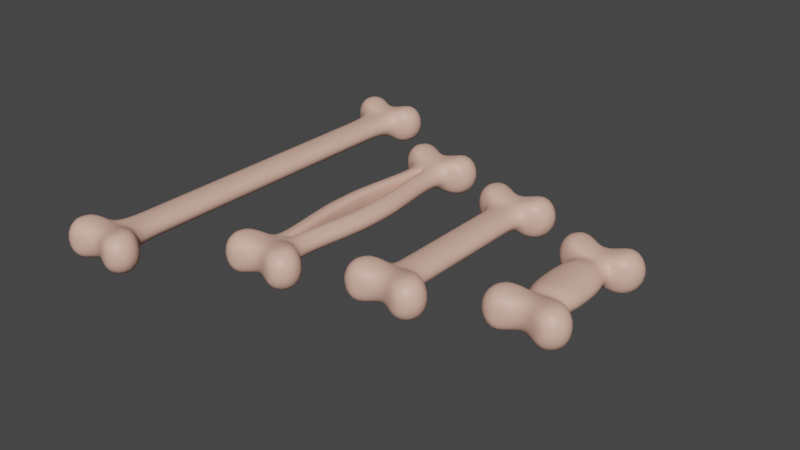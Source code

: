 # Source: ZestawKosci.blend  (saved by Blender 2.91.10; exported with 4.5.12 LTS)
import bpy
from mathutils import Matrix  # noqa: F401  (used for matrix-valued properties, if any)

bpy.ops.wm.read_factory_settings(use_empty=True)
scene = bpy.context.scene
scene.name = 'Scene'

# ---- collections
col_collection = bpy.data.collections.new('Collection'); scene.collection.children.link(col_collection)

# ---- materials (node trees are filled in below, after node groups)
mat_material_002 = bpy.data.materials.new('Material.002')
mat_material_002.use_transparent_shadow = False

# ---- material node trees
mat_material_002.use_nodes = True; mat_material_002.node_tree.nodes.clear()
_N = mat_material_002.node_tree.nodes; _L = mat_material_002.node_tree.links
n0 = _N.new('ShaderNodeBsdfPrincipled'); n0.name = 'Principled BSDF'; n0.location = (10, 300)
n0.distribution = 'GGX'
n0.subsurface_method = 'BURLEY'
n0.inputs[0].default_value = (0.8, 0.4763, 0.3726, 1.0)
n0.inputs[3].default_value = 1.45
n0.inputs[27].default_value = (0.0, 0.0, 0.0, 1.0)
n0.inputs[28].default_value = 1.0
n1 = _N.new('ShaderNodeOutputMaterial'); n1.name = 'Material Output'; n1.location = (300, 300)
_L.new(n0.outputs[0], n1.inputs[0])
n1.is_active_output = True

# ---- world
world_world = bpy.data.worlds.new('World'); scene.world = world_world
world_world.use_nodes = True; world_world.node_tree.nodes.clear()
_N = world_world.node_tree.nodes; _L = world_world.node_tree.links
n0 = _N.new('ShaderNodeOutputWorld'); n0.name = 'World Output'; n0.location = (300, 300)
n1 = _N.new('ShaderNodeBackground'); n1.name = 'Background'; n1.location = (10, 300)
n1.inputs[0].default_value = (0.05088, 0.05088, 0.05088, 1.0)
_L.new(n1.outputs[0], n0.inputs[0])
n0.is_active_output = True
world_world.color = (0.05088, 0.05088, 0.05088)
world_world.use_sun_shadow = False
world_world.sun_shadow_jitter_overblur = 0.0

# ---- meshes
me_plane = bpy.data.meshes.new('Plane')
me_plane.from_pydata([(0.01248, 0.008959, 0.3052), (0.5164, 0.00896, 0.003616), (0.01248, 0.5175, 0.3052), (0.5164, 0.5175, 0.003616), (0.3537, 0.008959, 0.2423), (0.3537, 0.5175, 0.2423), (0.01248, 1.017, 0.3052), (0.5164, 1.017, 0.003616), (0.3537, 1.017, 0.2423), (0.01248, 1.517, 0.3052), (0.5164, 1.517, 0.003616), (0.3537, 1.517, 0.2423), (0.01248, 2.117, 0.3052), (0.5164, 2.117, 0.003616), (0.3537, 2.117, 0.2423), (0.01248, 2.217, 0.2357), (1.125, 2.217, 0.003616), (0.7726, 2.217, 0.6637), (0.01248, 2.529, 0.2812), (1.337, 2.786, 0.003616), (0.9014, 2.724, 0.7407), (0.01248, 2.688, 0.1822), (0.9576, 3.163, 0.003616), (0.5632, 3.073, 0.6118), (0.01248, 2.868, 0.003616), (0.3907, 3.071, 0.003616)], [], [(4, 1, 3, 5), (0, 4, 5, 2), (5, 3, 7, 8), (2, 5, 8, 6), (8, 7, 10, 11), (6, 8, 11, 9), (11, 10, 13, 14), (9, 11, 14, 12), (14, 13, 16, 17), (12, 14, 17, 15), (17, 16, 19, 20), (15, 17, 20, 18), (20, 19, 22, 23), (18, 20, 23, 21), (23, 22, 25), (21, 23, 25, 24)])
me_plane.polygons.foreach_set('use_smooth', [True] * 16)
_uv = me_plane.uv_layers.new(name='UVMap')
_uv.uv.foreach_set('vector', [0.5, 0.0, 1.0, 0.0, 1.0, 1.0, 0.5, 1.0, 0.0, 0.0, 0.5, 0.0, 0.5, 1.0, 0.0, 1.0, 0.5, 1.0, 1.0, 1.0, 1.0, 1.0, 0.5, 1.0, 0.0, 1.0, 0.5, 1.0, 0.5, 1.0, 0.0, 1.0, 0.5, 1.0, 1.0, 1.0, 1.0, 1.0, 0.5, 1.0, 0.0, 1.0, 0.5, 1.0, 0.5, 1.0, 0.0, 1.0, 0.5, 1.0, 1.0, 1.0, 1.0, 1.0, 0.5, 1.0, 0.0, 1.0, 0.5, 1.0, 0.5, 1.0, 0.0, 1.0, 0.5, 1.0, 1.0, 1.0, 1.0, 1.0, 0.5, 1.0, 0.0, 1.0, 0.5, 1.0, 0.5, 1.0, 0.0, 1.0, 0.5, 1.0, 1.0, 1.0, 1.0, 1.0, 0.5, 1.0, 0.0, 1.0, 0.5, 1.0, 0.5, 1.0, 0.0, 1.0, 0.5, 1.0, 1.0, 1.0, 1.0, 1.0, 0.5, 1.0, 0.0, 1.0, 0.5, 1.0, 0.5, 1.0, 0.0, 1.0, 0.5, 1.0, 1.0, 1.0, 0.5, 1.0, 0.0, 1.0, 0.5, 1.0, 0.5, 1.0, 0.0, 1.0])
me_plane.materials.append(mat_material_002)
me_plane.use_remesh_fix_poles = True
me_plane.use_remesh_preserve_attributes = False
me_plane.use_mirror_vertex_groups = False
me_plane.update()
me_plane_001 = bpy.data.meshes.new('Plane.001')
me_plane_001.from_pydata([(0.2191, 0.008959, 0.3052), (0.7758, 0.00896, 0.003616), (0.2191, 0.5375, 0.3052), (0.7758, 0.5345, 0.003616), (0.6131, 0.008959, 0.2423), (0.6131, 0.5345, 0.2423), (0.1405, 1.279, 0.3052), (0.6811, 1.276, 0.003616), (0.5185, 1.276, 0.2423), (0.03539, 2.124, 0.3052), (0.5498, 2.124, 0.003616), (0.3871, 2.124, 0.2423), (0.01299, 2.716, 0.3052), (0.5181, 2.945, 0.003616), (0.3555, 2.945, 0.2423), (0.01248, 3.045, 0.2357), (1.125, 3.045, 0.003616), (0.7726, 3.045, 0.6637), (0.01248, 3.356, 0.2812), (1.337, 3.613, 0.003616), (0.9014, 3.552, 0.7407), (0.01248, 3.516, 0.1822), (0.9576, 3.991, 0.003616), (0.5632, 3.901, 0.6118), (0.01248, 3.695, 0.003616), (0.3907, 3.898, 0.003616), (0.2191, 0.008959, 0.003158), (0.2191, 0.5375, 0.003158), (0.1405, 1.279, 0.003158), (0.03539, 2.124, 0.003158), (0.01299, 2.716, 0.003158)], [], [(4, 1, 3, 5), (0, 4, 5, 2), (5, 3, 7, 8), (2, 5, 8, 6), (8, 7, 10, 11), (6, 8, 11, 9), (11, 10, 13, 14), (9, 11, 14, 12), (14, 13, 16, 17), (12, 14, 17, 15), (17, 16, 19, 20), (15, 17, 20, 18), (20, 19, 22, 23), (18, 20, 23, 21), (23, 22, 25), (21, 23, 25, 24), (0, 2, 27, 26), (2, 6, 28, 27), (6, 9, 29, 28), (9, 12, 30, 29)])
me_plane_001.polygons.foreach_set('use_smooth', [True] * 20)
_uv = me_plane_001.uv_layers.new(name='UVMap')
_uv.uv.foreach_set('vector', [0.5, 0.0, 1.0, 0.0, 1.0, 1.0, 0.5, 1.0, 0.0, 0.0, 0.5, 0.0, 0.5, 1.0, 0.0, 1.0, 0.5, 1.0, 1.0, 1.0, 1.0, 1.0, 0.5, 1.0, 0.0, 1.0, 0.5, 1.0, 0.5, 1.0, 0.0, 1.0, 0.5, 1.0, 1.0, 1.0, 1.0, 1.0, 0.5, 1.0, 0.0, 1.0, 0.5, 1.0, 0.5, 1.0, 0.0, 1.0, 0.5, 1.0, 1.0, 1.0, 1.0, 1.0, 0.5, 1.0, 0.0, 1.0, 0.5, 1.0, 0.5, 1.0, 0.0, 1.0, 0.5, 1.0, 1.0, 1.0, 1.0, 1.0, 0.5, 1.0, 0.0, 1.0, 0.5, 1.0, 0.5, 1.0, 0.0, 1.0, 0.5, 1.0, 1.0, 1.0, 1.0, 1.0, 0.5, 1.0, 0.0, 1.0, 0.5, 1.0, 0.5, 1.0, 0.0, 1.0, 0.5, 1.0, 1.0, 1.0, 1.0, 1.0, 0.5, 1.0, 0.0, 1.0, 0.5, 1.0, 0.5, 1.0, 0.0, 1.0, 0.5, 1.0, 1.0, 1.0, 0.5, 1.0, 0.0, 1.0, 0.5, 1.0, 0.5, 1.0, 0.0, 1.0, 0.0, 0.0, 0.0, 1.0, 0.0, 1.0, 0.0, 0.0, 0.0, 1.0, 0.0, 1.0, 0.0, 1.0, 0.0, 1.0, 0.0, 1.0, 0.0, 1.0, 0.0, 1.0, 0.0, 1.0, 0.0, 1.0, 0.0, 1.0, 0.0, 1.0, 0.0, 1.0])
me_plane_001.materials.append(mat_material_002)
me_plane_001.use_remesh_fix_poles = True
me_plane_001.use_remesh_preserve_attributes = False
me_plane_001.use_mirror_vertex_groups = False
me_plane_001.update()
me_plane_002 = bpy.data.meshes.new('Plane.002')
me_plane_002.from_pydata([(0.01083, 0.008959, 0.3956), (0.723, 0.00896, 0.003616), (0.01083, 0.2706, 0.3956), (0.723, 0.2719, 0.003616), (0.4335, 0.008959, 0.3359), (0.4335, 0.2719, 0.3359), (0.01083, 0.5585, 0.3956), (0.6876, 0.5607, 0.003616), (0.3981, 0.5607, 0.3359), (0.01083, 0.7283, 0.3956), (0.6297, 0.7302, 0.003616), (0.3402, 0.7302, 0.3359), (0.02116, 1.07, 0.3052), (0.5326, 1.07, 0.003616), (0.3699, 1.07, 0.2423), (0.01378, 1.17, 0.2357), (1.125, 1.17, 0.003616), (0.7726, 1.17, 0.6637), (0.01248, 1.481, 0.2812), (1.337, 1.738, 0.003616), (0.9014, 1.677, 0.7407), (0.01248, 1.641, 0.1822), (0.9576, 2.116, 0.003616), (0.5632, 2.026, 0.6118), (0.01248, 1.82, 0.003616), (0.3907, 2.023, 0.003616)], [], [(4, 1, 3, 5), (0, 4, 5, 2), (5, 3, 7, 8), (2, 5, 8, 6), (8, 7, 10, 11), (6, 8, 11, 9), (11, 10, 13, 14), (9, 11, 14, 12), (14, 13, 16, 17), (12, 14, 17, 15), (17, 16, 19, 20), (15, 17, 20, 18), (20, 19, 22, 23), (18, 20, 23, 21), (23, 22, 25), (21, 23, 25, 24)])
me_plane_002.polygons.foreach_set('use_smooth', [True] * 16)
_uv = me_plane_002.uv_layers.new(name='UVMap')
_uv.uv.foreach_set('vector', [0.5, 0.0, 1.0, 0.0, 1.0, 1.0, 0.5, 1.0, 0.0, 0.0, 0.5, 0.0, 0.5, 1.0, 0.0, 1.0, 0.5, 1.0, 1.0, 1.0, 1.0, 1.0, 0.5, 1.0, 0.0, 1.0, 0.5, 1.0, 0.5, 1.0, 0.0, 1.0, 0.5, 1.0, 1.0, 1.0, 1.0, 1.0, 0.5, 1.0, 0.0, 1.0, 0.5, 1.0, 0.5, 1.0, 0.0, 1.0, 0.5, 1.0, 1.0, 1.0, 1.0, 1.0, 0.5, 1.0, 0.0, 1.0, 0.5, 1.0, 0.5, 1.0, 0.0, 1.0, 0.5, 1.0, 1.0, 1.0, 1.0, 1.0, 0.5, 1.0, 0.0, 1.0, 0.5, 1.0, 0.5, 1.0, 0.0, 1.0, 0.5, 1.0, 1.0, 1.0, 1.0, 1.0, 0.5, 1.0, 0.0, 1.0, 0.5, 1.0, 0.5, 1.0, 0.0, 1.0, 0.5, 1.0, 1.0, 1.0, 1.0, 1.0, 0.5, 1.0, 0.0, 1.0, 0.5, 1.0, 0.5, 1.0, 0.0, 1.0, 0.5, 1.0, 1.0, 1.0, 0.5, 1.0, 0.0, 1.0, 0.5, 1.0, 0.5, 1.0, 0.0, 1.0])
me_plane_002.materials.append(mat_material_002)
me_plane_002.use_remesh_fix_poles = True
me_plane_002.use_remesh_preserve_attributes = False
me_plane_002.use_mirror_vertex_groups = False
me_plane_002.update()
me_plane_003 = bpy.data.meshes.new('Plane.003')
me_plane_003.from_pydata([(0.01248, 0.008959, 0.3052), (0.5164, 0.00896, 0.003616), (0.01248, 0.7532, 0.3052), (0.5164, 0.7532, 0.003616), (0.3537, 0.008959, 0.2423), (0.3537, 0.7532, 0.2423), (0.01248, 2.143, 0.3052), (0.5164, 2.143, 0.003616), (0.3537, 2.143, 0.2423), (0.01248, 3.674, 0.3052), (0.5164, 3.674, 0.003616), (0.3537, 3.674, 0.2423), (0.01248, 4.904, 0.3052), (0.5164, 4.904, 0.003616), (0.3537, 4.904, 0.2423), (0.01248, 5.004, 0.2357), (1.125, 5.004, 0.003616), (0.7726, 5.004, 0.6637), (0.01248, 5.315, 0.2812), (1.337, 5.572, 0.003616), (0.9014, 5.511, 0.7407), (0.01248, 5.475, 0.1822), (0.9576, 5.95, 0.003616), (0.5632, 5.86, 0.6118), (0.01248, 5.654, 0.003616), (0.3907, 5.857, 0.003616)], [], [(4, 1, 3, 5), (0, 4, 5, 2), (5, 3, 7, 8), (2, 5, 8, 6), (8, 7, 10, 11), (6, 8, 11, 9), (11, 10, 13, 14), (9, 11, 14, 12), (14, 13, 16, 17), (12, 14, 17, 15), (17, 16, 19, 20), (15, 17, 20, 18), (20, 19, 22, 23), (18, 20, 23, 21), (23, 22, 25), (21, 23, 25, 24)])
me_plane_003.polygons.foreach_set('use_smooth', [True] * 16)
_uv = me_plane_003.uv_layers.new(name='UVMap')
_uv.uv.foreach_set('vector', [0.5, 0.0, 1.0, 0.0, 1.0, 1.0, 0.5, 1.0, 0.0, 0.0, 0.5, 0.0, 0.5, 1.0, 0.0, 1.0, 0.5, 1.0, 1.0, 1.0, 1.0, 1.0, 0.5, 1.0, 0.0, 1.0, 0.5, 1.0, 0.5, 1.0, 0.0, 1.0, 0.5, 1.0, 1.0, 1.0, 1.0, 1.0, 0.5, 1.0, 0.0, 1.0, 0.5, 1.0, 0.5, 1.0, 0.0, 1.0, 0.5, 1.0, 1.0, 1.0, 1.0, 1.0, 0.5, 1.0, 0.0, 1.0, 0.5, 1.0, 0.5, 1.0, 0.0, 1.0, 0.5, 1.0, 1.0, 1.0, 1.0, 1.0, 0.5, 1.0, 0.0, 1.0, 0.5, 1.0, 0.5, 1.0, 0.0, 1.0, 0.5, 1.0, 1.0, 1.0, 1.0, 1.0, 0.5, 1.0, 0.0, 1.0, 0.5, 1.0, 0.5, 1.0, 0.0, 1.0, 0.5, 1.0, 1.0, 1.0, 1.0, 1.0, 0.5, 1.0, 0.0, 1.0, 0.5, 1.0, 0.5, 1.0, 0.0, 1.0, 0.5, 1.0, 1.0, 1.0, 0.5, 1.0, 0.0, 1.0, 0.5, 1.0, 0.5, 1.0, 0.0, 1.0])
me_plane_003.materials.append(mat_material_002)
me_plane_003.use_remesh_fix_poles = True
me_plane_003.use_remesh_preserve_attributes = False
me_plane_003.use_mirror_vertex_groups = False
me_plane_003.update()

# ---- objects
ob_plane = bpy.data.objects.new('Plane', me_plane)
ob_plane_001 = bpy.data.objects.new('Plane.001', me_plane_001)
ob_plane_002 = bpy.data.objects.new('Plane.002', me_plane_002)
ob_plane_003 = bpy.data.objects.new('Plane.003', me_plane_003)

# ---- transforms, parenting, visibility, modifiers, constraints
ob_plane.location = (0.0, 0.0, 0.0)
ob_plane.lineart.crease_threshold = 0.0
_m = ob_plane.modifiers.new('Mirror', 'MIRROR')
_m.use_axis = (True, True, True)
_m.merge_threshold = 0.045
_m = ob_plane.modifiers.new('Subdivision', 'SUBSURF')
_m.uv_smooth = 'PRESERVE_CORNERS'
ob_plane_001.location = (-3.122, 0.0, 0.0)
ob_plane_001.lineart.crease_threshold = 0.0
_m = ob_plane_001.modifiers.new('Mirror', 'MIRROR')
_m.use_axis = (True, True, True)
_m.merge_threshold = 0.045
_m = ob_plane_001.modifiers.new('Subdivision', 'SUBSURF')
_m.uv_smooth = 'PRESERVE_CORNERS'
ob_plane_002.location = (3.154, 0.0, 0.0)
ob_plane_002.lineart.crease_threshold = 0.0
_m = ob_plane_002.modifiers.new('Mirror', 'MIRROR')
_m.use_axis = (True, True, True)
_m.merge_threshold = 0.045
_m = ob_plane_002.modifiers.new('Subdivision', 'SUBSURF')
_m.uv_smooth = 'PRESERVE_CORNERS'
ob_plane_003.location = (-6.677, 0.0, 0.0)
ob_plane_003.lineart.crease_threshold = 0.0
_m = ob_plane_003.modifiers.new('Mirror', 'MIRROR')
_m.use_axis = (True, True, True)
_m.merge_threshold = 0.045
_m = ob_plane_003.modifiers.new('Subdivision', 'SUBSURF')
_m.uv_smooth = 'PRESERVE_CORNERS'

# ---- collection membership
col_collection.objects.link(ob_plane)
col_collection.objects.link(ob_plane_001)
col_collection.objects.link(ob_plane_002)
col_collection.objects.link(ob_plane_003)

# ---- scene / render settings (as saved in the file)
scene.frame_start = 1; scene.frame_end = 250; scene.frame_set(1)
scene.render.engine = 'BLENDER_EEVEE_NEXT'
scene.cycles.use_denoising = False
scene.cycles.samples = 128
scene.cycles.sampling_pattern = 'TABULATED_SOBOL'
scene.cycles.use_adaptive_sampling = False
scene.cycles.use_light_tree = False
scene.view_settings.view_transform = 'Filmic'
bpy.context.view_layer.update()

# ---- added for rendering (the .blend has no active camera and no usable light): camera, sun
cam_auto = bpy.data.cameras.new('AutoCamera')
cam_auto.lens = 50.0
cam_auto.sensor_width = 36.0
cam_auto.clip_end = 1000.0
ob_auto_camera = bpy.data.objects.new('AutoCamera', cam_auto)
scene.collection.objects.link(ob_auto_camera)
ob_auto_camera.location = (14.2677, -19.2349, 12.8233)
ob_auto_camera.rotation_euler = (1.09748, -7.21219e-08, 0.694738)
scene.camera = ob_auto_camera
light_auto_sun = bpy.data.lights.new('AutoSun', 'SUN')
light_auto_sun.energy = 3.0
light_auto_sun.angle = 0.0523599
ob_auto_sun = bpy.data.objects.new('AutoSun', light_auto_sun)
scene.collection.objects.link(ob_auto_sun)
ob_auto_sun.rotation_euler = (0.872665, 0.174533, 0.523599)
bpy.context.view_layer.update()
